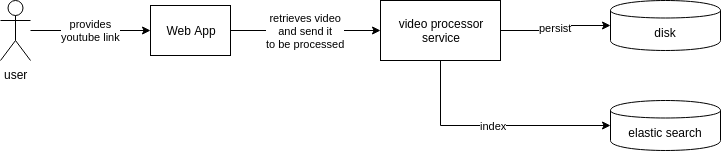

The diagram above was exported from draw.io. Its source (the exported page's mxGraphModel, read from the mxfile embedded in the PNG):
<mxGraphModel dx="1422" dy="803" grid="1" gridSize="10" guides="1" tooltips="1" connect="1" arrows="1" fold="1" page="1" pageScale="1" pageWidth="850" pageHeight="1100" math="0" shadow="0">
  <root>
    <mxCell id="0" />
    <mxCell id="1" parent="0" />
    <mxCell id="y6k-3621pGq0KodUi2FV-3" value="provides&lt;br&gt;youtube link" style="edgeStyle=orthogonalEdgeStyle;rounded=0;orthogonalLoop=1;jettySize=auto;html=1;" edge="1" parent="1" source="y6k-3621pGq0KodUi2FV-1" target="y6k-3621pGq0KodUi2FV-2">
      <mxGeometry relative="1" as="geometry" />
    </mxCell>
    <mxCell id="y6k-3621pGq0KodUi2FV-1" value="user" style="shape=umlActor;verticalLabelPosition=bottom;labelBackgroundColor=#ffffff;verticalAlign=top;html=1;outlineConnect=0;" vertex="1" parent="1">
      <mxGeometry x="80" y="290" width="30" height="60" as="geometry" />
    </mxCell>
    <mxCell id="y6k-3621pGq0KodUi2FV-5" value="retrieves video&lt;br&gt;and send it&lt;br&gt;to be processed" style="edgeStyle=orthogonalEdgeStyle;rounded=0;orthogonalLoop=1;jettySize=auto;html=1;entryX=0;entryY=0.5;entryDx=0;entryDy=0;" edge="1" parent="1" source="y6k-3621pGq0KodUi2FV-2" target="y6k-3621pGq0KodUi2FV-4">
      <mxGeometry relative="1" as="geometry" />
    </mxCell>
    <mxCell id="y6k-3621pGq0KodUi2FV-2" value="Web App" style="rounded=0;whiteSpace=wrap;html=1;" vertex="1" parent="1">
      <mxGeometry x="230" y="295" width="80" height="50" as="geometry" />
    </mxCell>
    <mxCell id="y6k-3621pGq0KodUi2FV-8" value="persist" style="edgeStyle=orthogonalEdgeStyle;rounded=0;orthogonalLoop=1;jettySize=auto;html=1;" edge="1" parent="1" source="y6k-3621pGq0KodUi2FV-4" target="y6k-3621pGq0KodUi2FV-6">
      <mxGeometry relative="1" as="geometry" />
    </mxCell>
    <mxCell id="y6k-3621pGq0KodUi2FV-11" value="index" style="edgeStyle=orthogonalEdgeStyle;rounded=0;orthogonalLoop=1;jettySize=auto;html=1;" edge="1" parent="1" source="y6k-3621pGq0KodUi2FV-4" target="y6k-3621pGq0KodUi2FV-10">
      <mxGeometry relative="1" as="geometry">
        <Array as="points">
          <mxPoint x="520" y="415" />
        </Array>
      </mxGeometry>
    </mxCell>
    <mxCell id="y6k-3621pGq0KodUi2FV-4" value="video processor&lt;br&gt;service" style="rounded=0;whiteSpace=wrap;html=1;" vertex="1" parent="1">
      <mxGeometry x="460" y="290" width="120" height="60" as="geometry" />
    </mxCell>
    <mxCell id="y6k-3621pGq0KodUi2FV-6" value="disk" style="shape=cylinder;whiteSpace=wrap;html=1;boundedLbl=1;backgroundOutline=1;" vertex="1" parent="1">
      <mxGeometry x="690" y="290" width="110" height="50" as="geometry" />
    </mxCell>
    <mxCell id="y6k-3621pGq0KodUi2FV-10" value="elastic search" style="shape=cylinder;whiteSpace=wrap;html=1;boundedLbl=1;backgroundOutline=1;" vertex="1" parent="1">
      <mxGeometry x="690" y="390" width="110" height="50" as="geometry" />
    </mxCell>
  </root>
</mxGraphModel>